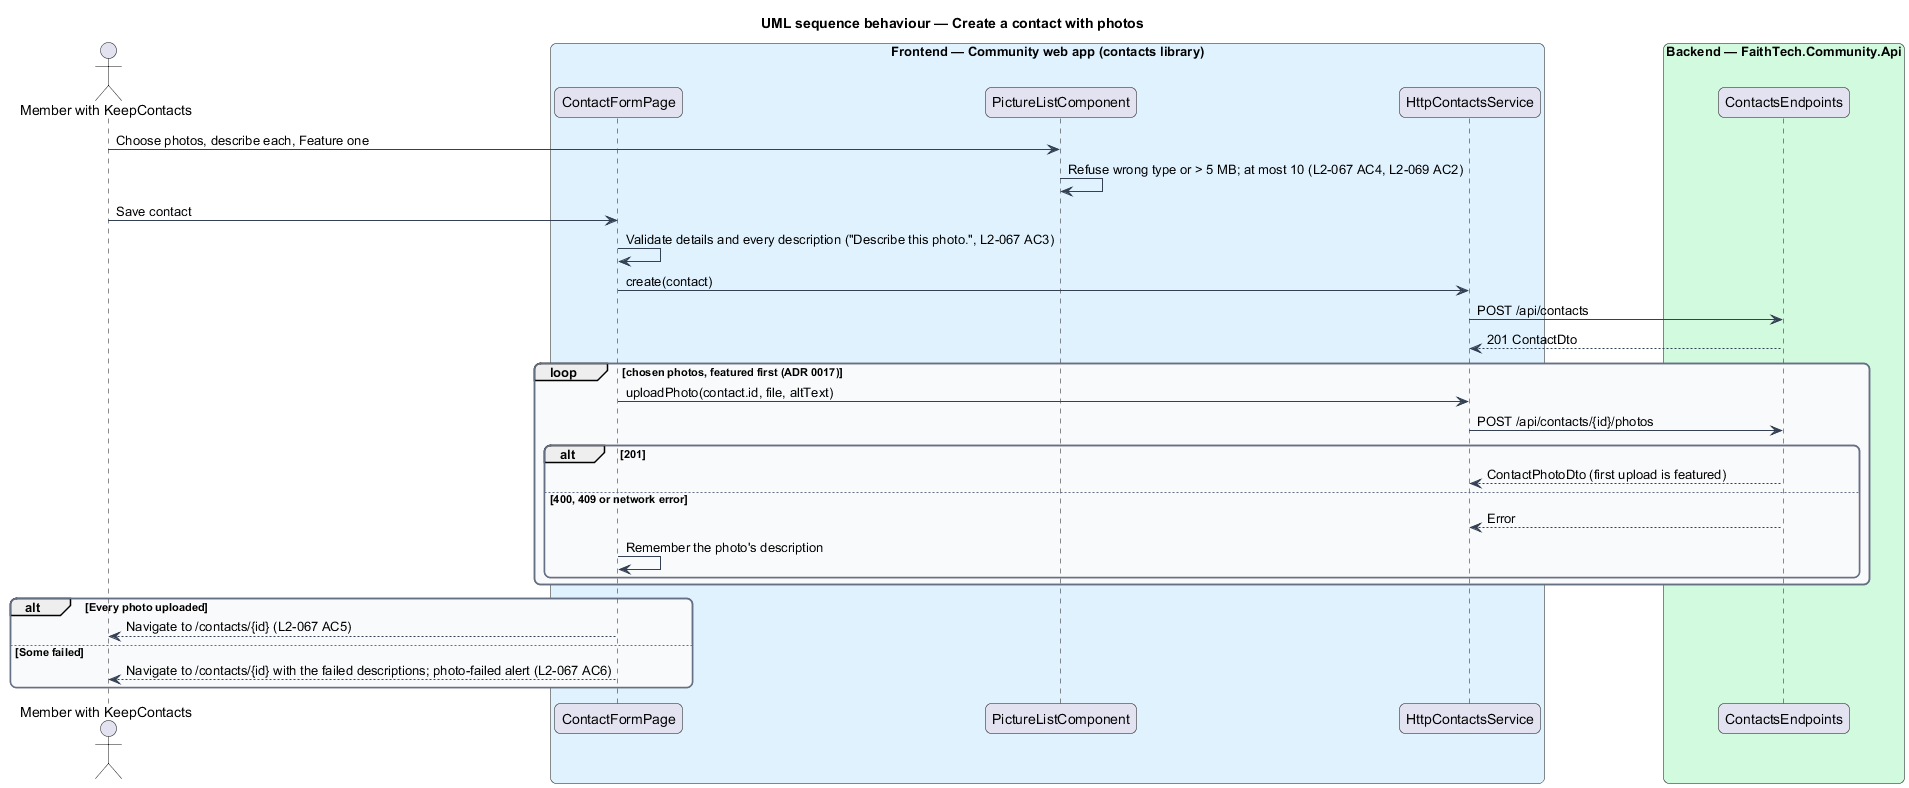

The diagram above was rendered by PlantUML. Its source (embedded in the PNG):
@startuml
title UML sequence behaviour — Create a contact with photos
skinparam backgroundColor #FFFFFF
skinparam shadowing false
skinparam roundcorner 12
skinparam defaultFontName Arial
skinparam ArrowColor #344054
skinparam rectangle {
  BorderColor #344054
  FontColor #101828
}
skinparam package {
  BorderColor #667085
  FontColor #101828
  BackgroundColor #F9FAFB
}
actor "Member with KeepContacts" as actor
box "Frontend — Community web app (contacts library)" #E0F2FE
  participant "ContactFormPage" as form
  participant "PictureListComponent" as pick
  participant "HttpContactsService" as svc
end box
box "Backend — FaithTech.Community.Api" #D1FADF
  participant "ContactsEndpoints" as ep
end box
actor -> pick : Choose photos, describe each, Feature one
pick -> pick : Refuse wrong type or > 5 MB; at most 10 (L2-067 AC4, L2-069 AC2)
actor -> form : Save contact
form -> form : Validate details and every description ("Describe this photo.", L2-067 AC3)
form -> svc : create(contact)
svc -> ep : POST /api/contacts
ep --> svc : 201 ContactDto
loop chosen photos, featured first (ADR 0017)
  form -> svc : uploadPhoto(contact.id, file, altText)
  svc -> ep : POST /api/contacts/{id}/photos
  alt 201
    ep --> svc : ContactPhotoDto (first upload is featured)
  else 400, 409 or network error
    ep --> svc : Error
    form -> form : Remember the photo's description
  end
end
alt Every photo uploaded
  form --> actor : Navigate to /contacts/{id} (L2-067 AC5)
else Some failed
  form --> actor : Navigate to /contacts/{id} with the failed descriptions; photo-failed alert (L2-067 AC6)
end
@enduml